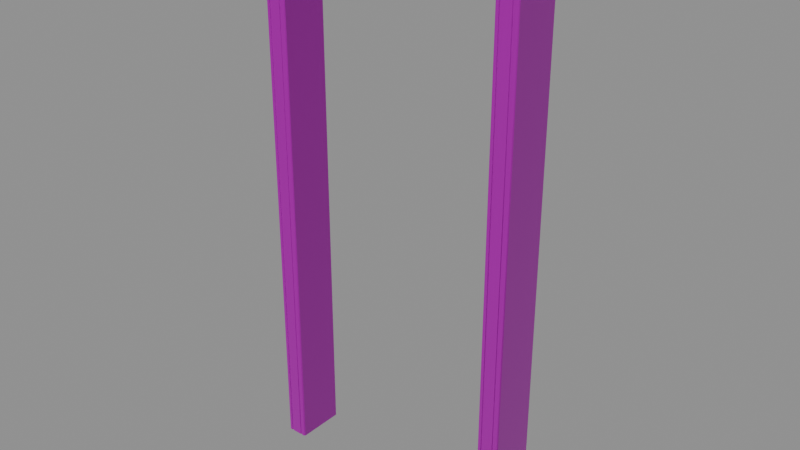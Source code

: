 # Source: lift_frame_mitres.blend  (saved by Blender 5.2.44; exported with 4.5.12 LTS)
import bpy
from mathutils import Matrix  # noqa: F401  (used for matrix-valued properties, if any)

bpy.ops.wm.read_factory_settings(use_empty=True)
scene = bpy.context.scene
scene.name = 'Scene'

# ---- images (referenced by path relative to the original .blend; pixels are not part of the script)
import os
ASSET_DIR = os.environ.get("B2B_ASSET_DIR", "")  # directory of the original .blend (textures are referenced by path, not embedded)
HERE = os.path.dirname(os.path.abspath(__file__))  # packed textures are extracted next to this script under _unpacked/

def load_image(name, relpath, width, height, colorspace="sRGB"):
    """Load a texture the original file referenced (path relative to the .blend, or extracted next to this script)."""
    p = next((c for c in (os.path.join(HERE, relpath), os.path.join(ASSET_DIR, relpath)) if relpath and os.path.exists(c)), "")
    if p:
        img = bpy.data.images.load(p, check_existing=True)
        img.name = name
    else:  # same state as the original file: an image datablock whose file is absent (Cycles renders it pink)
        img = bpy.data.images.new(name, width, height)
        img.source = "FILE"
        img.filepath = "//" + (relpath or name)
    img.colorspace_settings.name = colorspace
    return img
img_t_library_metals_aged_brass_albedo_png = load_image('T_library_metals_aged_brass_albedo.png', 'T_library_metals_aged_brass_albedo.png', 1024, 1024, 'sRGB')
img_t_library_metals_aged_brass_rough_png = load_image('T_library_metals_aged_brass_rough.png', 'T_library_metals_aged_brass_rough.png', 1024, 1024, 'Non-Color')
img_t_library_metals_aged_brass_normal_png = load_image('T_library_metals_aged_brass_normal.png', 'T_library_metals_aged_brass_normal.png', 1024, 1024, 'Non-Color')

# ---- materials (node trees are filled in below, after node groups)
mat_brass = bpy.data.materials.new('brass')

# ---- material node trees
mat_brass.use_nodes = True; mat_brass.node_tree.nodes.clear()
_N = mat_brass.node_tree.nodes; _L = mat_brass.node_tree.links
n0 = _N.new('ShaderNodeBsdfPrincipled'); n0.name = 'Principled BSDF'; n0.location = (-200, 100)
n0.inputs[1].default_value = 0.85
n0.inputs[10].default_value = 0.005
n1 = _N.new('ShaderNodeOutputMaterial'); n1.name = 'Material Output'; n1.location = (200, 100)
n2 = _N.new('ShaderNodeTexCoord'); n2.name = 'Texture Coordinate'; n2.location = (0, 0)
n3 = _N.new('ShaderNodeVectorMath'); n3.name = 'Vector Math'; n3.location = (0, 0)
n3.operation = 'SCALE'
n3.inputs[3].default_value = 2.0
n4 = _N.new('ShaderNodeTexImage'); n4.name = 'Image Texture'; n4.location = (0, 0)
n4.image = img_t_library_metals_aged_brass_albedo_png
n5 = _N.new('ShaderNodeTexImage'); n5.name = 'Image Texture.001'; n5.location = (0, 0)
n5.image = img_t_library_metals_aged_brass_rough_png
n6 = _N.new('ShaderNodeTexImage'); n6.name = 'Image Texture.002'; n6.location = (0, 0)
n6.image = img_t_library_metals_aged_brass_normal_png
n7 = _N.new('ShaderNodeNormalMap'); n7.name = 'Normal Map'; n7.location = (0, 0)
n7.width = 160
n7.inputs[0].default_value = 0.35
_L.new(n0.outputs[0], n1.inputs[0])
_L.new(n2.outputs[2], n3.inputs[0])
_L.new(n3.outputs[0], n4.inputs[0])
_L.new(n4.outputs[0], n0.inputs[0])
_L.new(n3.outputs[0], n5.inputs[0])
_L.new(n5.outputs[0], n0.inputs[2])
_L.new(n3.outputs[0], n6.inputs[0])
_L.new(n6.outputs[0], n7.inputs[1])
_L.new(n7.outputs[0], n0.inputs[5])
n1.is_active_output = True

# ---- meshes
me_landing_west = bpy.data.meshes.new('Landing_west')
me_landing_west.from_pydata([(-0.455, 0.1, 0.0), (-0.455, -0.094, 0.0), (-0.4577, -0.098, 0.0), (-0.4613, -0.1, 0.0), (-0.4712, -0.1, 0.0), (-0.473, -0.097, 0.0), (-0.4775, -0.097, 0.0), (-0.4793, -0.1, 0.0), (-0.5207, -0.1, 0.0), (-0.5225, -0.097, 0.0), (-0.527, -0.097, 0.0), (-0.5288, -0.1, 0.0), (-0.5387, -0.1, 0.0), (-0.5423, -0.098, 0.0), (-0.545, -0.094, 0.0), (-0.545, 0.1, 0.0), (-0.455, 0.1, 2.14), (-0.455, -0.094, 2.14), (-0.4577, -0.098, 2.143), (-0.4613, -0.1, 2.146), (-0.4712, -0.1, 2.156), (-0.473, -0.097, 2.158), (-0.4775, -0.097, 2.162), (-0.4793, -0.1, 2.164), (-0.5207, -0.1, 2.206), (-0.5225, -0.097, 2.207), (-0.527, -0.097, 2.212), (-0.5288, -0.1, 2.214), (-0.5387, -0.1, 2.224), (-0.5423, -0.098, 2.227), (-0.545, -0.094, 2.23), (-0.545, 0.1, 2.23)], [], [(0, 6, 9), (31, 25, 22), (16, 1, 0), (17, 2, 1), (18, 3, 2), (19, 4, 3), (20, 5, 4), (21, 6, 5), (22, 7, 6), (23, 8, 7), (24, 9, 8), (25, 10, 9), (26, 11, 10), (27, 12, 11), (28, 13, 12), (29, 14, 13), (30, 15, 14), (15, 16, 0), (14, 15, 9), (15, 0, 9), (14, 9, 10), (0, 1, 6), (1, 2, 3), (5, 1, 3), (3, 4, 5), (13, 14, 12), (11, 12, 10), (10, 12, 14), (1, 5, 6), (6, 7, 8), (6, 8, 9), (17, 16, 21), (16, 31, 22), (21, 16, 22), (31, 30, 26), (30, 29, 28), (26, 30, 28), (28, 27, 26), (18, 17, 19), (20, 19, 21), (21, 19, 17), (25, 24, 22), (24, 23, 22), (31, 26, 25), (16, 17, 1), (17, 18, 2), (18, 19, 3), (19, 20, 4), (20, 21, 5), (21, 22, 6), (22, 23, 7), (23, 24, 8), (24, 25, 9), (25, 26, 10), (26, 27, 11), (27, 28, 12), (28, 29, 13), (29, 30, 14), (30, 31, 15), (15, 31, 16)])
_uv = me_landing_west.uv_layers.new(name='Metres')
_uv.uv.foreach_set('vector', [0.455, 0.6, 0.4775, 0.403, 0.5225, 0.403, 0.6, 0.4622, 0.403, 0.4304, 0.403, 0.3668, 0.6, 2.14, 0.406, 0.0, 0.6, 0.0, 0.1675, 2.14, 0.1627, 0.0, 0.1675, 0.0, 0.05231, 2.143, 0.04819, 0.0, 0.05231, 0.0, 0.0387, 2.146, 0.0288, 0.0, 0.0387, 0.0, 0.3433, 2.156, 0.3398, 0.0, 0.3433, 0.0, 0.027, 2.158, 0.0225, 0.0, 0.027, 0.0, 0.1712, 2.162, 0.1677, 0.0, 0.1712, 0.0, 0.5207, 2.164, 0.4793, 0.0, 0.5207, 0.0, 0.3179, 2.206, 0.3144, 0.0, 0.3179, 0.0, 0.4775, 2.207, 0.473, 0.0, 0.4775, 0.0, 0.1457, 2.212, 0.1422, 0.0, 0.1457, 0.0, 0.4712, 2.214, 0.4613, 0.0, 0.4712, 0.0, 0.07766, 2.224, 0.07354, 0.0, 0.07766, 0.0, 0.2778, 2.227, 0.273, 0.0, 0.2778, 0.0, 0.594, 2.23, 0.4, 0.0, 0.594, 0.0, 0.545, 0.0, 0.455, 2.14, 0.455, 0.0, 0.045, 0.406, 0.045, 0.6, 0.0225, 0.403, 0.545, 0.6, 0.455, 0.6, 0.5225, 0.403, 0.045, 0.406, 0.0225, 0.403, 0.027, 0.403, 0.455, 0.6, 0.455, 0.406, 0.4775, 0.403, 0.455, 0.406, 0.4577, 0.402, 0.4613, 0.4, 0.473, 0.403, 0.455, 0.406, 0.4613, 0.4, 0.4613, 0.4, 0.4712, 0.4, 0.473, 0.403, 0.0423, 0.402, 0.045, 0.406, 0.0387, 0.4, 0.0288, 0.4, 0.0387, 0.4, 0.027, 0.403, 0.027, 0.403, 0.0387, 0.4, 0.045, 0.406, 0.455, 0.406, 0.473, 0.403, 0.4775, 0.403, 0.4775, 0.403, 0.4793, 0.4, 0.5207, 0.4, 0.4775, 0.403, 0.5207, 0.4, 0.5225, 0.403, 0.406, 0.3349, 0.6, 0.3349, 0.403, 0.3604, 0.6, 0.3349, 0.6, 0.4622, 0.403, 0.3668, 0.403, 0.3604, 0.6, 0.3349, 0.403, 0.3668, 0.6, 0.4622, 0.406, 0.4622, 0.403, 0.4368, 0.406, 0.4622, 0.402, 0.4584, 0.4, 0.4533, 0.403, 0.4368, 0.406, 0.4622, 0.4, 0.4533, 0.4, 0.4533, 0.4, 0.4393, 0.403, 0.4368, 0.402, 0.3388, 0.406, 0.335, 0.4, 0.3439, 0.4, 0.3578, 0.4, 0.3438, 0.403, 0.3604, 0.403, 0.3604, 0.4, 0.3438, 0.406, 0.3349, 0.403, 0.4304, 0.4, 0.4279, 0.403, 0.3668, 0.4, 0.4279, 0.4, 0.3693, 0.403, 0.3668, 0.6, 0.4622, 0.403, 0.4367, 0.403, 0.4304, 0.6, 2.14, 0.406, 2.14, 0.406, 0.0, 0.1675, 2.14, 0.1627, 2.143, 0.1627, 0.0, 0.05231, 2.143, 0.04819, 2.146, 0.04819, 0.0, 0.0387, 2.146, 0.0288, 2.156, 0.0288, 0.0, 0.3433, 2.156, 0.3398, 2.158, 0.3398, 0.0, 0.027, 2.158, 0.0225, 2.162, 0.0225, 0.0, 0.1712, 2.162, 0.1677, 2.164, 0.1677, 0.0, 0.5207, 2.164, 0.4793, 2.206, 0.4793, 0.0, 0.3179, 2.206, 0.3144, 2.207, 0.3144, 0.0, 0.4775, 2.207, 0.473, 2.212, 0.473, 0.0, 0.1457, 2.212, 0.1422, 2.214, 0.1422, 0.0, 0.4712, 2.214, 0.4613, 2.224, 0.4613, 0.0, 0.07766, 2.224, 0.07354, 2.227, 0.07354, 0.0, 0.2778, 2.227, 0.273, 2.23, 0.273, 0.0, 0.594, 2.23, 0.4, 2.23, 0.4, 0.0, 0.545, 0.0, 0.545, 2.23, 0.455, 2.14])
me_landing_west.materials.append(mat_brass)
me_landing_west.update()
me_landing_east = bpy.data.meshes.new('Landing_east')
me_landing_east.from_pydata([(0.455, 0.1, 0.0), (0.455, -0.094, 0.0), (0.4577, -0.098, 0.0), (0.4613, -0.1, 0.0), (0.4712, -0.1, 0.0), (0.473, -0.097, 0.0), (0.4775, -0.097, 0.0), (0.4793, -0.1, 0.0), (0.5207, -0.1, 0.0), (0.5225, -0.097, 0.0), (0.527, -0.097, 0.0), (0.5288, -0.1, 0.0), (0.5387, -0.1, 0.0), (0.5423, -0.098, 0.0), (0.545, -0.094, 0.0), (0.545, 0.1, 0.0), (0.455, 0.1, 2.14), (0.455, -0.094, 2.14), (0.4577, -0.098, 2.143), (0.4613, -0.1, 2.146), (0.4712, -0.1, 2.156), (0.473, -0.097, 2.158), (0.4775, -0.097, 2.162), (0.4793, -0.1, 2.164), (0.5207, -0.1, 2.206), (0.5225, -0.097, 2.207), (0.527, -0.097, 2.212), (0.5288, -0.1, 2.214), (0.5387, -0.1, 2.224), (0.5423, -0.098, 2.227), (0.545, -0.094, 2.23), (0.545, 0.1, 2.23)], [], [(5, 3, 1), (26, 28, 30), (1, 16, 0), (2, 17, 1), (3, 18, 2), (4, 19, 3), (5, 20, 4), (6, 21, 5), (7, 22, 6), (8, 23, 7), (9, 24, 8), (10, 25, 9), (11, 26, 10), (12, 27, 11), (13, 28, 12), (14, 29, 13), (15, 30, 14), (15, 16, 31), (0, 15, 9), (15, 14, 9), (14, 13, 12), (12, 11, 10), (9, 8, 7), (14, 12, 10), (9, 7, 6), (14, 10, 9), (1, 0, 6), (1, 6, 5), (3, 2, 1), (5, 4, 3), (9, 6, 0), (31, 16, 22), (16, 17, 21), (22, 16, 21), (17, 18, 19), (19, 20, 21), (22, 23, 24), (17, 19, 21), (22, 24, 25), (30, 31, 26), (28, 29, 30), (26, 27, 28), (22, 25, 31), (25, 26, 31), (1, 17, 16), (2, 18, 17), (3, 19, 18), (4, 20, 19), (5, 21, 20), (6, 22, 21), (7, 23, 22), (8, 24, 23), (9, 25, 24), (10, 26, 25), (11, 27, 26), (12, 28, 27), (13, 29, 28), (14, 30, 29), (15, 31, 30), (15, 0, 16)])
_uv = me_landing_east.uv_layers.new(name='Metres')
_uv.uv.foreach_set('vector', [0.027, 0.403, 0.0387, 0.4, 0.045, 0.406, 0.09699, 0.4368, 0.09999, 0.4533, 0.09399, 0.4622, 0.594, 0.0, 0.4, 2.14, 0.4, 0.0, 0.3373, 0.0, 0.3325, 2.14, 0.3325, 0.0, 0.4518, 0.0, 0.4477, 2.143, 0.4477, 0.0, 0.4712, 0.0, 0.4613, 2.146, 0.4613, 0.0, 0.1602, 0.0, 0.1567, 2.156, 0.1567, 0.0, 0.4775, 0.0, 0.473, 2.158, 0.473, 0.0, 0.3323, 0.0, 0.3288, 2.162, 0.3288, 0.0, 0.5207, 0.0, 0.4793, 2.164, 0.4793, 0.0, 0.1856, 0.0, 0.1821, 2.206, 0.1821, 0.0, 0.027, 0.0, 0.0225, 2.207, 0.0225, 0.0, 0.3578, 0.0, 0.3543, 2.212, 0.3543, 0.0, 0.0387, 0.0, 0.0288, 2.214, 0.0288, 0.0, 0.4265, 0.0, 0.4223, 2.224, 0.4223, 0.0, 0.227, 0.0, 0.2222, 2.227, 0.2222, 0.0, 0.6, 0.0, 0.406, 2.23, 0.406, 0.0, 0.455, 0.0, 0.545, 2.14, 0.455, 2.23, 0.545, 0.6, 0.455, 0.6, 0.4775, 0.403, 0.455, 0.6, 0.455, 0.406, 0.4775, 0.403, 0.455, 0.406, 0.4577, 0.402, 0.4613, 0.4, 0.4613, 0.4, 0.4712, 0.4, 0.473, 0.403, 0.4775, 0.403, 0.4793, 0.4, 0.5207, 0.4, 0.455, 0.406, 0.4613, 0.4, 0.473, 0.403, 0.4775, 0.403, 0.5207, 0.4, 0.5225, 0.403, 0.455, 0.406, 0.473, 0.403, 0.4775, 0.403, 0.045, 0.406, 0.045, 0.6, 0.0225, 0.403, 0.045, 0.406, 0.0225, 0.403, 0.027, 0.403, 0.0387, 0.4, 0.0423, 0.402, 0.045, 0.406, 0.027, 0.403, 0.0288, 0.4, 0.0387, 0.4, 0.4775, 0.403, 0.5225, 0.403, 0.545, 0.6, 0.4, 0.4622, 0.4, 0.3349, 0.597, 0.3668, 0.4, 0.3349, 0.594, 0.3349, 0.597, 0.3604, 0.597, 0.3668, 0.4, 0.3349, 0.597, 0.3604, 0.09405, 0.335, 0.09805, 0.3388, 0.1, 0.3439, 0.1, 0.3438, 0.1, 0.3578, 0.09701, 0.3604, 0.09699, 0.3668, 0.09999, 0.3693, 0.09999, 0.4279, 0.094, 0.3349, 0.1, 0.3438, 0.097, 0.3604, 0.09701, 0.3668, 0.1, 0.4279, 0.09701, 0.4304, 0.594, 0.4622, 0.4, 0.4622, 0.597, 0.4368, 0.1, 0.4533, 0.09803, 0.4584, 0.09403, 0.4622, 0.09699, 0.4368, 0.09999, 0.4393, 0.09999, 0.4533, 0.597, 0.3668, 0.597, 0.4304, 0.4, 0.4622, 0.597, 0.4304, 0.597, 0.4367, 0.4, 0.4622, 0.594, 0.0, 0.594, 2.14, 0.4, 2.14, 0.3373, 0.0, 0.3373, 2.143, 0.3325, 2.14, 0.4518, 0.0, 0.4518, 2.146, 0.4477, 2.143, 0.4712, 0.0, 0.4712, 2.156, 0.4613, 2.146, 0.1602, 0.0, 0.1602, 2.158, 0.1567, 2.156, 0.4775, 0.0, 0.4775, 2.162, 0.473, 2.158, 0.3323, 0.0, 0.3323, 2.164, 0.3288, 2.162, 0.5207, 0.0, 0.5207, 2.206, 0.4793, 2.164, 0.1856, 0.0, 0.1856, 2.207, 0.1821, 2.206, 0.027, 0.0, 0.027, 2.212, 0.0225, 2.207, 0.3578, 0.0, 0.3578, 2.214, 0.3543, 2.212, 0.0387, 0.0, 0.0387, 2.224, 0.0288, 2.214, 0.4265, 0.0, 0.4265, 2.227, 0.4223, 2.224, 0.227, 0.0, 0.227, 2.23, 0.2222, 2.227, 0.6, 0.0, 0.6, 2.23, 0.406, 2.23, 0.455, 0.0, 0.545, 0.0, 0.545, 2.14])
me_landing_east.materials.append(mat_brass)
me_landing_east.update()
me_landing_head = bpy.data.meshes.new('Landing_head')
me_landing_head.from_pydata([(-0.455, 0.1, 2.14), (-0.455, -0.094, 2.14), (-0.4577, -0.098, 2.143), (-0.4613, -0.1, 2.146), (-0.4712, -0.1, 2.156), (-0.473, -0.097, 2.158), (-0.4775, -0.097, 2.162), (-0.4793, -0.1, 2.164), (-0.5207, -0.1, 2.206), (-0.5225, -0.097, 2.207), (-0.527, -0.097, 2.212), (-0.5288, -0.1, 2.214), (-0.5387, -0.1, 2.224), (-0.5423, -0.098, 2.227), (-0.545, -0.094, 2.23), (-0.545, 0.1, 2.23), (0.455, 0.1, 2.14), (0.455, -0.094, 2.14), (0.4577, -0.098, 2.143), (0.4613, -0.1, 2.146), (0.4712, -0.1, 2.156), (0.473, -0.097, 2.158), (0.4775, -0.097, 2.162), (0.4793, -0.1, 2.164), (0.5207, -0.1, 2.206), (0.5225, -0.097, 2.207), (0.527, -0.097, 2.212), (0.5288, -0.1, 2.214), (0.5387, -0.1, 2.224), (0.5423, -0.098, 2.227), (0.545, -0.094, 2.23), (0.545, 0.1, 2.23), (-0.545, 0.1, 2.28), (0.545, 0.1, 2.28), (-0.545, -0.094, 2.28), (0.545, -0.094, 2.28)], [], [(0, 6, 9), (31, 25, 22), (16, 1, 0), (17, 2, 1), (18, 3, 2), (19, 4, 3), (20, 5, 4), (21, 6, 5), (22, 7, 6), (23, 8, 7), (24, 9, 8), (25, 10, 9), (26, 11, 10), (27, 12, 11), (28, 13, 12), (29, 14, 13), (31, 0, 15), (34, 33, 32), (14, 32, 15), (33, 30, 31), (32, 31, 15), (30, 34, 14), (14, 15, 10), (15, 0, 9), (10, 15, 9), (0, 1, 5), (1, 2, 3), (5, 1, 3), (3, 4, 5), (13, 14, 12), (11, 12, 10), (10, 12, 14), (6, 7, 9), (7, 8, 9), (0, 5, 6), (17, 16, 21), (16, 31, 22), (21, 16, 22), (31, 30, 26), (30, 29, 28), (26, 30, 28), (28, 27, 26), (18, 17, 19), (20, 19, 21), (21, 19, 17), (25, 24, 22), (24, 23, 22), (31, 26, 25), (16, 17, 1), (17, 18, 2), (18, 19, 3), (19, 20, 4), (20, 21, 5), (21, 22, 6), (22, 23, 7), (23, 24, 8), (24, 25, 9), (25, 26, 10), (26, 27, 11), (27, 28, 12), (28, 29, 13), (29, 30, 14), (31, 16, 0), (34, 35, 33), (14, 34, 32), (33, 35, 30), (32, 33, 31), (30, 35, 34)])
_uv = me_landing_head.uv_layers.new(name='Metres')
_uv.uv.foreach_set('vector', [0.4, 0.3349, 0.597, 0.3668, 0.597, 0.4304, 0.6, 0.4622, 0.403, 0.4304, 0.403, 0.3668, 0.045, 0.6, 0.955, 0.406, 0.955, 0.6, 0.955, 0.2751, 0.0423, 0.28, 0.045, 0.2751, 0.9577, 0.4207, 0.0387, 0.4248, 0.0423, 0.4207, 0.9613, 0.1463, 0.0288, 0.1562, 0.0387, 0.1463, 0.9712, 0.02363, 0.027, 0.02713, 0.0288, 0.02363, 0.973, 0.158, 0.0225, 0.1625, 0.027, 0.158, 0.9775, 0.1958, 0.0207, 0.1993, 0.0225, 0.1958, 1.479, 0.1643, 0.4793, 0.2057, 0.5207, 0.1643, 1.521, 0.0491, 0.4775, 0.0526, 0.4793, 0.0491, 1.523, 0.2075, 0.473, 0.212, 0.4775, 0.2075, 1.527, 0.2213, 0.4712, 0.2248, 0.473, 0.2213, 1.529, 0.2138, 0.4613, 0.2237, 0.4712, 0.2138, 1.539, 0.3953, 0.4577, 0.3994, 0.4613, 0.3953, 1.542, 0.1649, 0.455, 0.1697, 0.4577, 0.1649, 0.455, 0.23, 1.455, 0.14, 1.545, 0.23, 0.455, 0.406, 1.545, 0.6, 0.455, 0.6, 0.594, 0.23, 0.4, 0.28, 0.4, 0.23, 0.6, 0.28, 0.406, 0.23, 0.6, 0.23, 1.545, 0.28, 0.455, 0.23, 1.545, 0.23, 1.545, 0.23, 0.455, 0.28, 0.455, 0.23, 0.594, 0.4622, 0.4, 0.4622, 0.597, 0.4368, 0.4, 0.4622, 0.4, 0.3349, 0.597, 0.4304, 0.597, 0.4367, 0.4, 0.4622, 0.597, 0.4304, 0.4, 0.3349, 0.594, 0.3349, 0.597, 0.3604, 0.09405, 0.335, 0.09805, 0.3388, 0.1, 0.3439, 0.097, 0.3604, 0.094, 0.3349, 0.1, 0.3438, 0.1, 0.3438, 0.1, 0.3578, 0.09701, 0.3604, 0.09803, 0.4584, 0.09403, 0.4622, 0.1, 0.4533, 0.09999, 0.4393, 0.09999, 0.4533, 0.09699, 0.4368, 0.09699, 0.4368, 0.09999, 0.4533, 0.09399, 0.4622, 0.09699, 0.3668, 0.09999, 0.3693, 0.09699, 0.4304, 0.1, 0.3693, 0.1, 0.4279, 0.09701, 0.4304, 0.4, 0.3349, 0.597, 0.3604, 0.597, 0.3668, 0.406, 0.3349, 0.6, 0.3349, 0.403, 0.3604, 0.6, 0.3349, 0.6, 0.4622, 0.403, 0.3668, 0.403, 0.3604, 0.6, 0.3349, 0.403, 0.3668, 0.6, 0.4622, 0.406, 0.4622, 0.403, 0.4368, 0.406, 0.4622, 0.402, 0.4584, 0.4, 0.4533, 0.403, 0.4368, 0.406, 0.4622, 0.4, 0.4533, 0.4, 0.4533, 0.4, 0.4393, 0.403, 0.4368, 0.402, 0.3388, 0.406, 0.335, 0.4, 0.3439, 0.4, 0.3578, 0.4, 0.3438, 0.403, 0.3604, 0.403, 0.3604, 0.4, 0.3438, 0.406, 0.3349, 0.403, 0.4304, 0.4, 0.4279, 0.403, 0.3668, 0.4, 0.4279, 0.4, 0.3693, 0.403, 0.3668, 0.6, 0.4622, 0.403, 0.4367, 0.403, 0.4304, 0.045, 0.6, 0.045, 0.406, 0.955, 0.406, 0.955, 0.2751, 0.9577, 0.28, 0.0423, 0.28, 0.9577, 0.4207, 0.9613, 0.4248, 0.0387, 0.4248, 0.9613, 0.1463, 0.9712, 0.1562, 0.0288, 0.1562, 0.9712, 0.02363, 0.973, 0.02713, 0.027, 0.02713, 0.973, 0.158, 0.9775, 0.1625, 0.0225, 0.1625, 0.9775, 0.1958, 0.9793, 0.1993, 0.0207, 0.1993, 1.479, 0.1643, 1.521, 0.2057, 0.4793, 0.2057, 1.521, 0.0491, 1.523, 0.0526, 0.4775, 0.0526, 1.523, 0.2075, 1.527, 0.212, 0.473, 0.212, 1.527, 0.2213, 1.529, 0.2248, 0.4712, 0.2248, 1.529, 0.2138, 1.539, 0.2237, 0.4613, 0.2237, 1.539, 0.3953, 1.542, 0.3994, 0.4577, 0.3994, 1.542, 0.1649, 1.545, 0.1697, 0.455, 0.1697, 0.455, 0.23, 0.545, 0.14, 1.455, 0.14, 0.455, 0.406, 1.545, 0.406, 1.545, 0.6, 0.594, 0.23, 0.594, 0.28, 0.4, 0.28, 0.6, 0.28, 0.406, 0.28, 0.406, 0.23, 1.545, 0.28, 0.455, 0.28, 0.455, 0.23, 1.545, 0.23, 1.545, 0.28, 0.455, 0.28])
me_landing_head.materials.append(mat_brass)
me_landing_head.update()

# ---- objects
ob_landing_west = bpy.data.objects.new('Landing_west', me_landing_west)
ob_landing_east = bpy.data.objects.new('Landing_east', me_landing_east)
ob_landing_head = bpy.data.objects.new('Landing_head', me_landing_head)

# ---- transforms, parenting, visibility, modifiers, constraints
ob_landing_west.location = (0.0, 0.0, 0.0)
ob_landing_east.location = (0.0, 0.0, 0.0)
ob_landing_head.location = (0.0, 0.0, 0.0)

# ---- collection membership
scene.collection.objects.link(ob_landing_west)
scene.collection.objects.link(ob_landing_east)
scene.collection.objects.link(ob_landing_head)

# ---- scene / render settings (as saved in the file)
scene.frame_start = 1; scene.frame_end = 250; scene.frame_set(1)
scene.render.engine = 'BLENDER_EEVEE_NEXT'
scene.render.bake_bias = 0.0
scene.render.bake_samples = 0
scene.render.compositor_device = 'GPU'
scene.eevee.use_volume_custom_range = False
scene.eevee.fast_gi_thickness_near = 0.1
scene.eevee.fast_gi_thickness_far = 0.0
scene.eevee.ray_tracing_options.screen_trace_thickness = 0.1
bpy.context.view_layer.update()

# ---- added for rendering (the .blend has no active camera and no usable light): camera, sun + grey world if the file has none
cam_auto = bpy.data.cameras.new('AutoCamera')
cam_auto.lens = 50.0
cam_auto.sensor_width = 36.0
cam_auto.clip_end = 1000.0
ob_auto_camera = bpy.data.objects.new('AutoCamera', cam_auto)
scene.collection.objects.link(ob_auto_camera)
ob_auto_camera.location = (2.34549, -2.81459, 3.0164)
ob_auto_camera.rotation_euler = (1.09748, -7.21219e-08, 0.694738)
scene.camera = ob_auto_camera
light_auto_sun = bpy.data.lights.new('AutoSun', 'SUN')
light_auto_sun.energy = 3.0
light_auto_sun.angle = 0.0523599
ob_auto_sun = bpy.data.objects.new('AutoSun', light_auto_sun)
scene.collection.objects.link(ob_auto_sun)
ob_auto_sun.rotation_euler = (0.872665, 0.174533, 0.523599)
if scene.world is None:
    world_auto = bpy.data.worlds.new('AutoWorld')
    world_auto.color = (0.3, 0.3, 0.3)
    scene.world = world_auto
bpy.context.view_layer.update()
